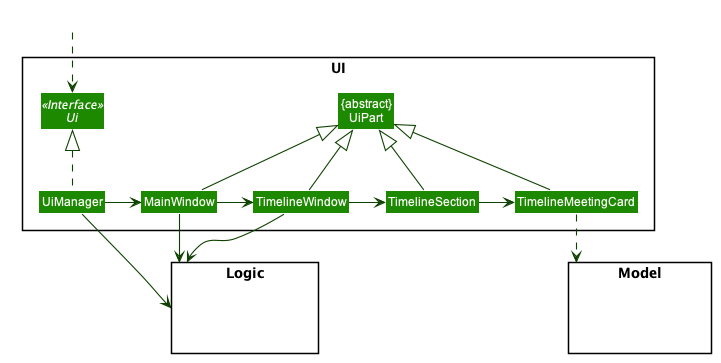

The diagram above was rendered by PlantUML. Its source (embedded in the PNG):
@startuml








skinparam BackgroundColor #FFFFFFF

skinparam Shadowing false

skinparam Class {
    FontColor #FFFFFF
    BorderThickness 1
    BorderColor #FFFFFF
    StereotypeFontColor #FFFFFF
    FontName Arial
}

skinparam Actor {
    BorderColor #000000
    Color #000000
    FontName Arial
}

skinparam Sequence {
    MessageAlign center
    BoxFontSize 15
    BoxPadding 0
    BoxFontColor #FFFFFF
    FontName Arial
}

skinparam Participant {
    FontColor #FFFFFFF
    Padding 20
}

skinparam MinClassWidth 50
skinparam ParticipantPadding 10
skinparam Shadowing false
skinparam DefaultTextAlignment center
skinparam packageStyle Rectangle

hide footbox
hide members
hide circle
skinparam arrowThickness 1.1
skinparam arrowColor #0E4100
skinparam classBackgroundColor #1D8900

package UI <<Rectangle>>{
Interface Ui <<Interface>>
Class UiManager
Class MainWindow
Class TimelineWindow
Class TimelineSection
Class TimelineMeetingCard
Class "{abstract}\nUiPart" as UiPart
}

package Logic <<Rectangle>> {
Class HiddenModel #FFFFFF
}

package Model <<Rectangle>> {
Class HiddenLogic #FFFFFF
}

Class HiddenOutside #FFFFFF

HiddenOutside .down.> Ui
UiManager .up.|> Ui
UiManager -right-> MainWindow

MainWindow -right-> TimelineWindow
TimelineWindow -right-> TimelineSection
TimelineSection -right-> TimelineMeetingCard

MainWindow -up-|> UiPart
TimelineWindow -up-|> UiPart
TimelineSection -up-|> UiPart
TimelineMeetingCard -up-|> UiPart

UiManager --> Logic
MainWindow --> Logic
TimelineWindow --> Logic

TimelineMeetingCard ..> Model

@enduml